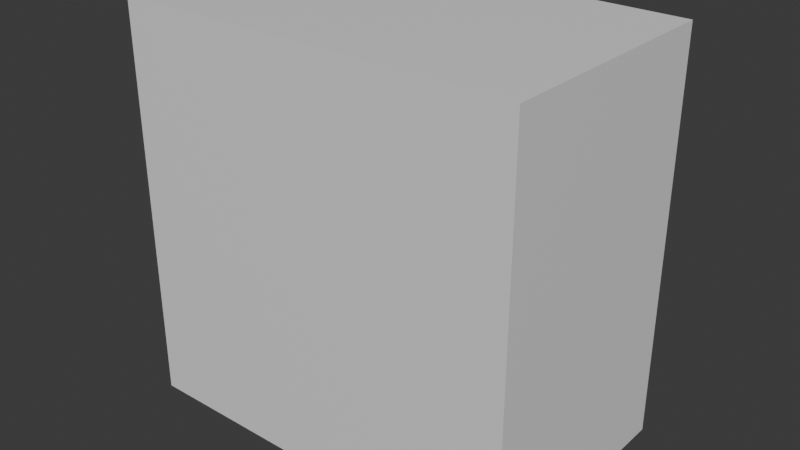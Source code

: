 # Source: GeneratorRoomGenerator.blend  (saved by Blender 4.2.66; exported with 4.5.12 LTS)
import bpy
from mathutils import Matrix  # noqa: F401  (used for matrix-valued properties, if any)

bpy.ops.wm.read_factory_settings(use_empty=True)
scene = bpy.context.scene
scene.name = 'Scene'

# ---- collections
col_collection = bpy.data.collections.new('Collection'); scene.collection.children.link(col_collection)

# ---- materials (node trees are filled in below, after node groups)
mat_material = bpy.data.materials.new('Material')
mat_material.alpha_threshold = 0.0
mat_material.use_transparent_shadow = False
mat_material.roughness = 0.5
mat_material.line_color = (0.0, 0.0, 0.0, 1.0)

# ---- material node trees
mat_material.use_nodes = True; mat_material.node_tree.nodes.clear()
_N = mat_material.node_tree.nodes; _L = mat_material.node_tree.links
n0 = _N.new('ShaderNodeOutputMaterial'); n0.name = 'Material Output'; n0.location = (300, 300)
n1 = _N.new('ShaderNodeBsdfPrincipled'); n1.name = 'Principled BSDF'; n1.location = (10, 300)
n1.inputs[3].default_value = 1.45
_L.new(n1.outputs[0], n0.inputs[0])
n0.is_active_output = True

# ---- world
world_world = bpy.data.worlds.new('World'); scene.world = world_world
world_world.use_nodes = True; world_world.node_tree.nodes.clear()
_N = world_world.node_tree.nodes; _L = world_world.node_tree.links
n0 = _N.new('ShaderNodeOutputWorld'); n0.name = 'World Output'; n0.location = (300, 300)
n1 = _N.new('ShaderNodeBackground'); n1.name = 'Background'; n1.location = (10, 300)
n1.inputs[0].default_value = (0.05088, 0.05088, 0.05088, 1.0)
_L.new(n1.outputs[0], n0.inputs[0])
n0.is_active_output = True
world_world.color = (0.05088, 0.05088, 0.05088)
world_world.sun_shadow_jitter_overblur = 0.0

# ---- meshes
me_cube = bpy.data.meshes.new('Cube')
me_cube.from_pydata([(1.0, 0.6, 2.0), (1.0, 0.6, 0.0), (1.0, -0.6, 2.0), (1.0, -0.6, 0.0), (-1.0, 0.6, 2.0), (-1.0, 0.6, 0.0), (-1.0, -0.6, 2.0), (-1.0, -0.6, 0.0)], [], [(0, 4, 6, 2), (3, 2, 6, 7), (7, 6, 4, 5), (5, 1, 3, 7), (1, 0, 2, 3), (5, 4, 0, 1)])
_uv = me_cube.uv_layers.new(name='UVMap')
_uv.uv.foreach_set('vector', [0.625, 0.5, 0.875, 0.5, 0.875, 0.75, 0.625, 0.75, 0.375, 0.75, 0.625, 0.75, 0.625, 1.0, 0.375, 1.0, 0.375, 0.0, 0.625, 0.0, 0.625, 0.25, 0.375, 0.25, 0.125, 0.5, 0.375, 0.5, 0.375, 0.75, 0.125, 0.75, 0.375, 0.5, 0.625, 0.5, 0.625, 0.75, 0.375, 0.75, 0.375, 0.25, 0.625, 0.25, 0.625, 0.5, 0.375, 0.5])
me_cube.materials.append(mat_material)
me_cube.use_mirror_vertex_groups = False
me_cube.update()

# ---- objects
ob_cube = bpy.data.objects.new('Cube', me_cube)

# ---- transforms, parenting, visibility, modifiers, constraints
ob_cube.location = (0.0, 0.0, 0.0)
ob_cube.scale = (0.5, 0.5, 0.5)
ob_cube.lock_rotations_4d = False
ob_cube.empty_display_type = 'ARROWS'
ob_cube.lineart.crease_threshold = 0.0

# ---- collection membership
col_collection.objects.link(ob_cube)

# ---- scene / render settings (as saved in the file)
scene.frame_start = 1; scene.frame_end = 250; scene.frame_set(1)
scene.render.engine = 'BLENDER_EEVEE_NEXT'
bpy.context.view_layer.update()

# ---- added for rendering (the .blend has no active camera and no usable light): camera, sun
cam_auto = bpy.data.cameras.new('AutoCamera')
cam_auto.lens = 50.0
cam_auto.sensor_width = 36.0
cam_auto.clip_end = 1000.0
ob_auto_camera = bpy.data.objects.new('AutoCamera', cam_auto)
scene.collection.objects.link(ob_auto_camera)
ob_auto_camera.location = (1.42136, -1.70563, 1.63709)
ob_auto_camera.rotation_euler = (1.09748, -7.21219e-08, 0.694738)
scene.camera = ob_auto_camera
light_auto_sun = bpy.data.lights.new('AutoSun', 'SUN')
light_auto_sun.energy = 3.0
light_auto_sun.angle = 0.0523599
ob_auto_sun = bpy.data.objects.new('AutoSun', light_auto_sun)
scene.collection.objects.link(ob_auto_sun)
ob_auto_sun.rotation_euler = (0.872665, 0.174533, 0.523599)
bpy.context.view_layer.update()
